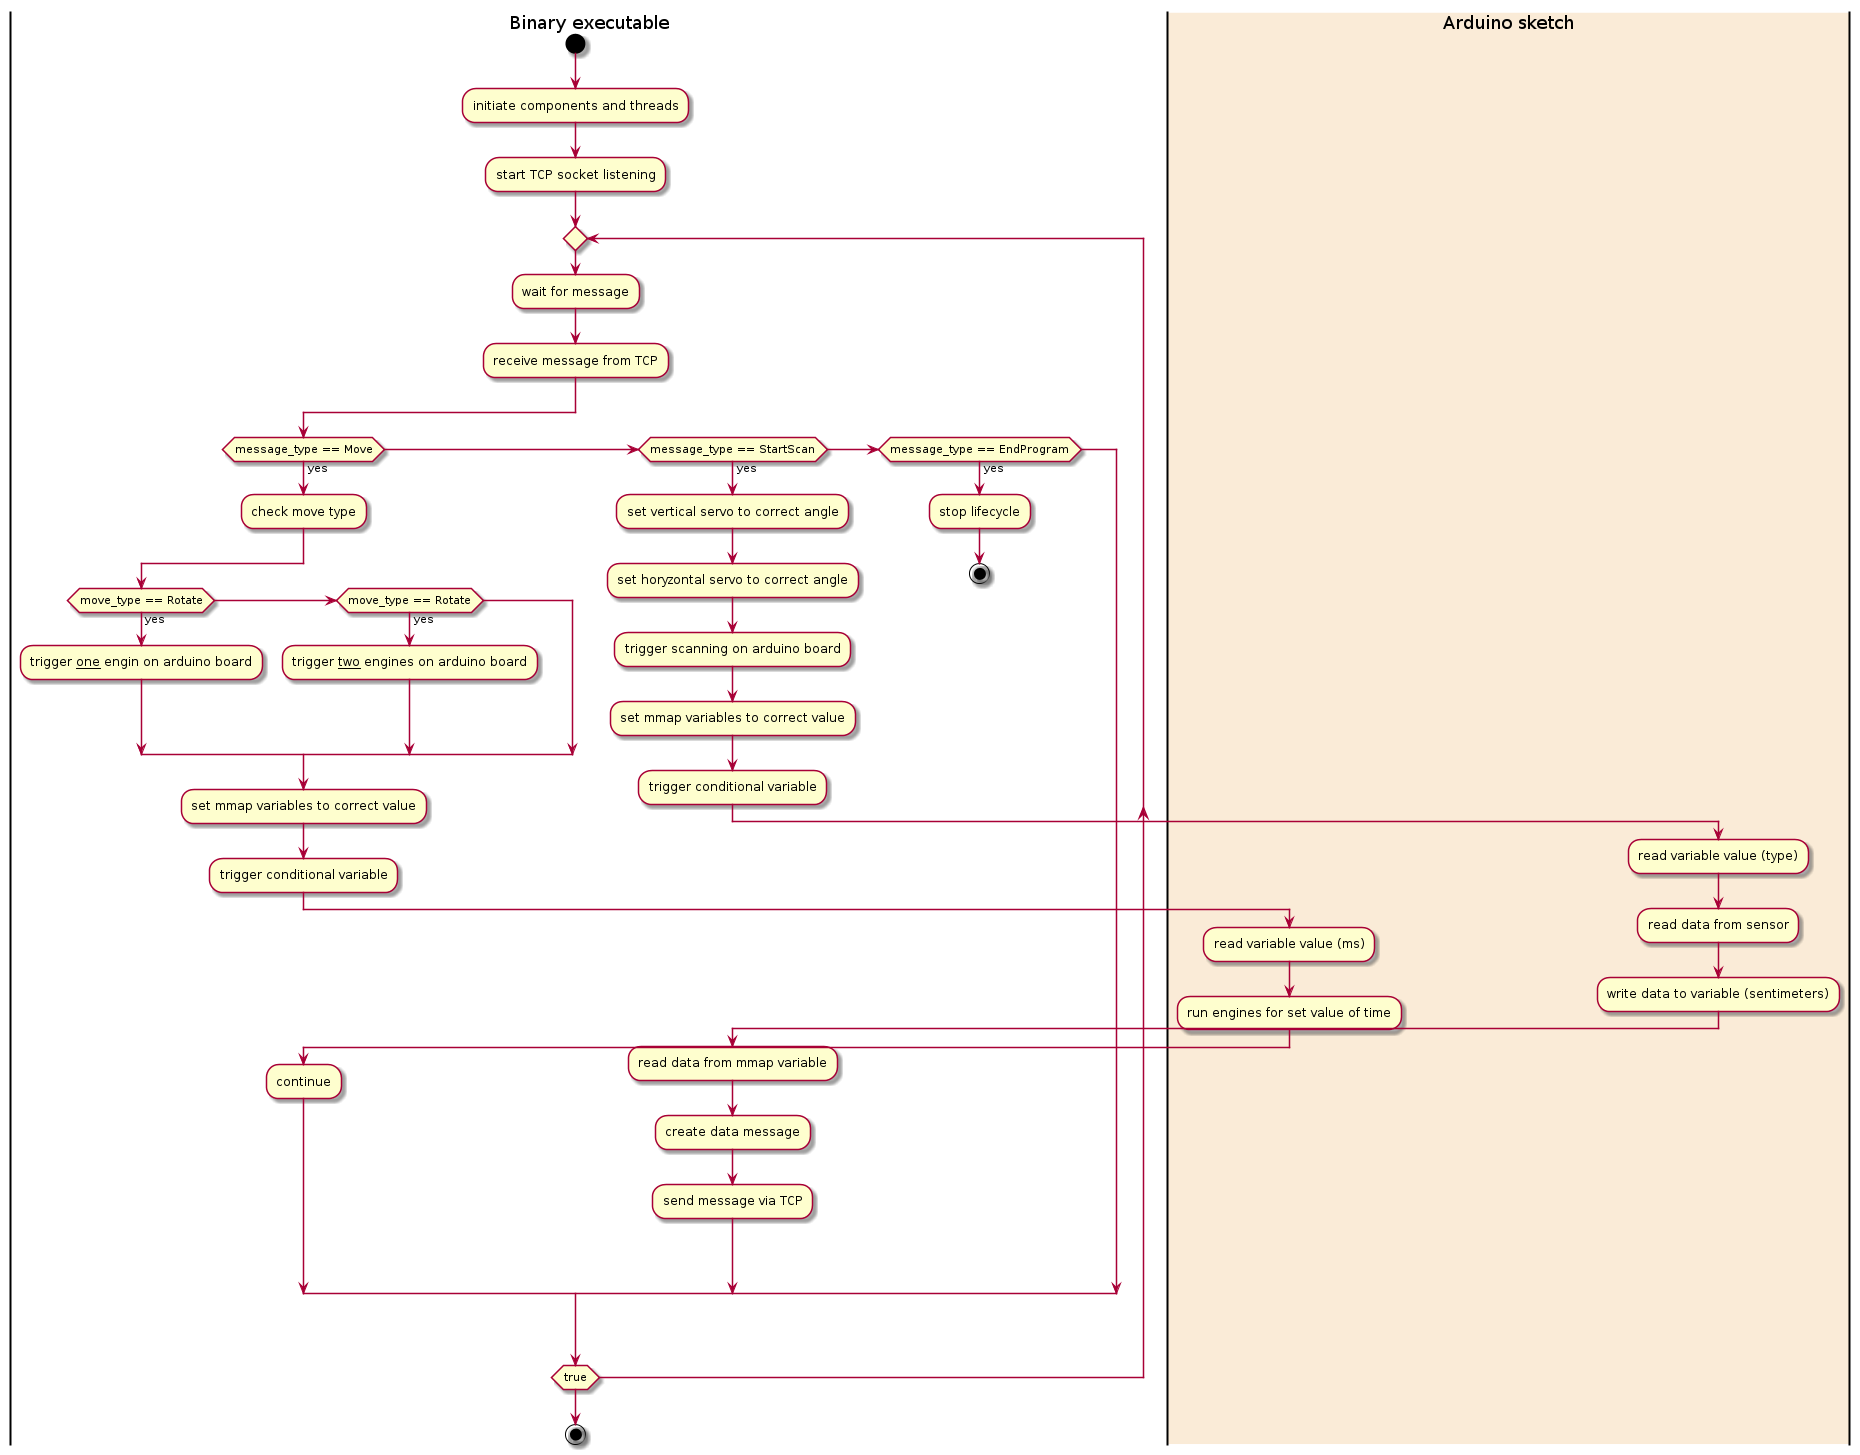

The diagram above was rendered by PlantUML. Its source (embedded in the PNG):
@startuml
|Binary executable|
start
:initiate components and threads;
:start TCP socket listening;

repeat 
:wait for message;
:receive message from TCP;

if (message_type == Move) then (yes) 
:check move type;
if (move_type == Rotate) then (yes) 
:trigger __one__ engin on arduino board;
else if (move_type == Rotate) then (yes) 
:trigger __two__ engines on arduino board;
endif 
:set mmap variables to correct value;
:trigger conditional variable;
|#AntiqueWhite|Arduino sketch|
:read variable value (ms);
:run engines for set value of time;
|Binary executable|
:continue;
else if (message_type == StartScan) then (yes) 

:set vertical servo to correct angle;
:set horyzontal servo to correct angle;

:trigger scanning on arduino board;
:set mmap variables to correct value;
:trigger conditional variable;

|Arduino sketch|
:read variable value (type);
:read data from sensor;
:write data to variable (sentimeters);


|Binary executable|
:read data from mmap variable;

:create data message;
:send message via TCP;


else if (message_type == EndProgram) then (yes) 
:stop lifecycle;
stop
endif 

repeat while (true)

stop
@enduml